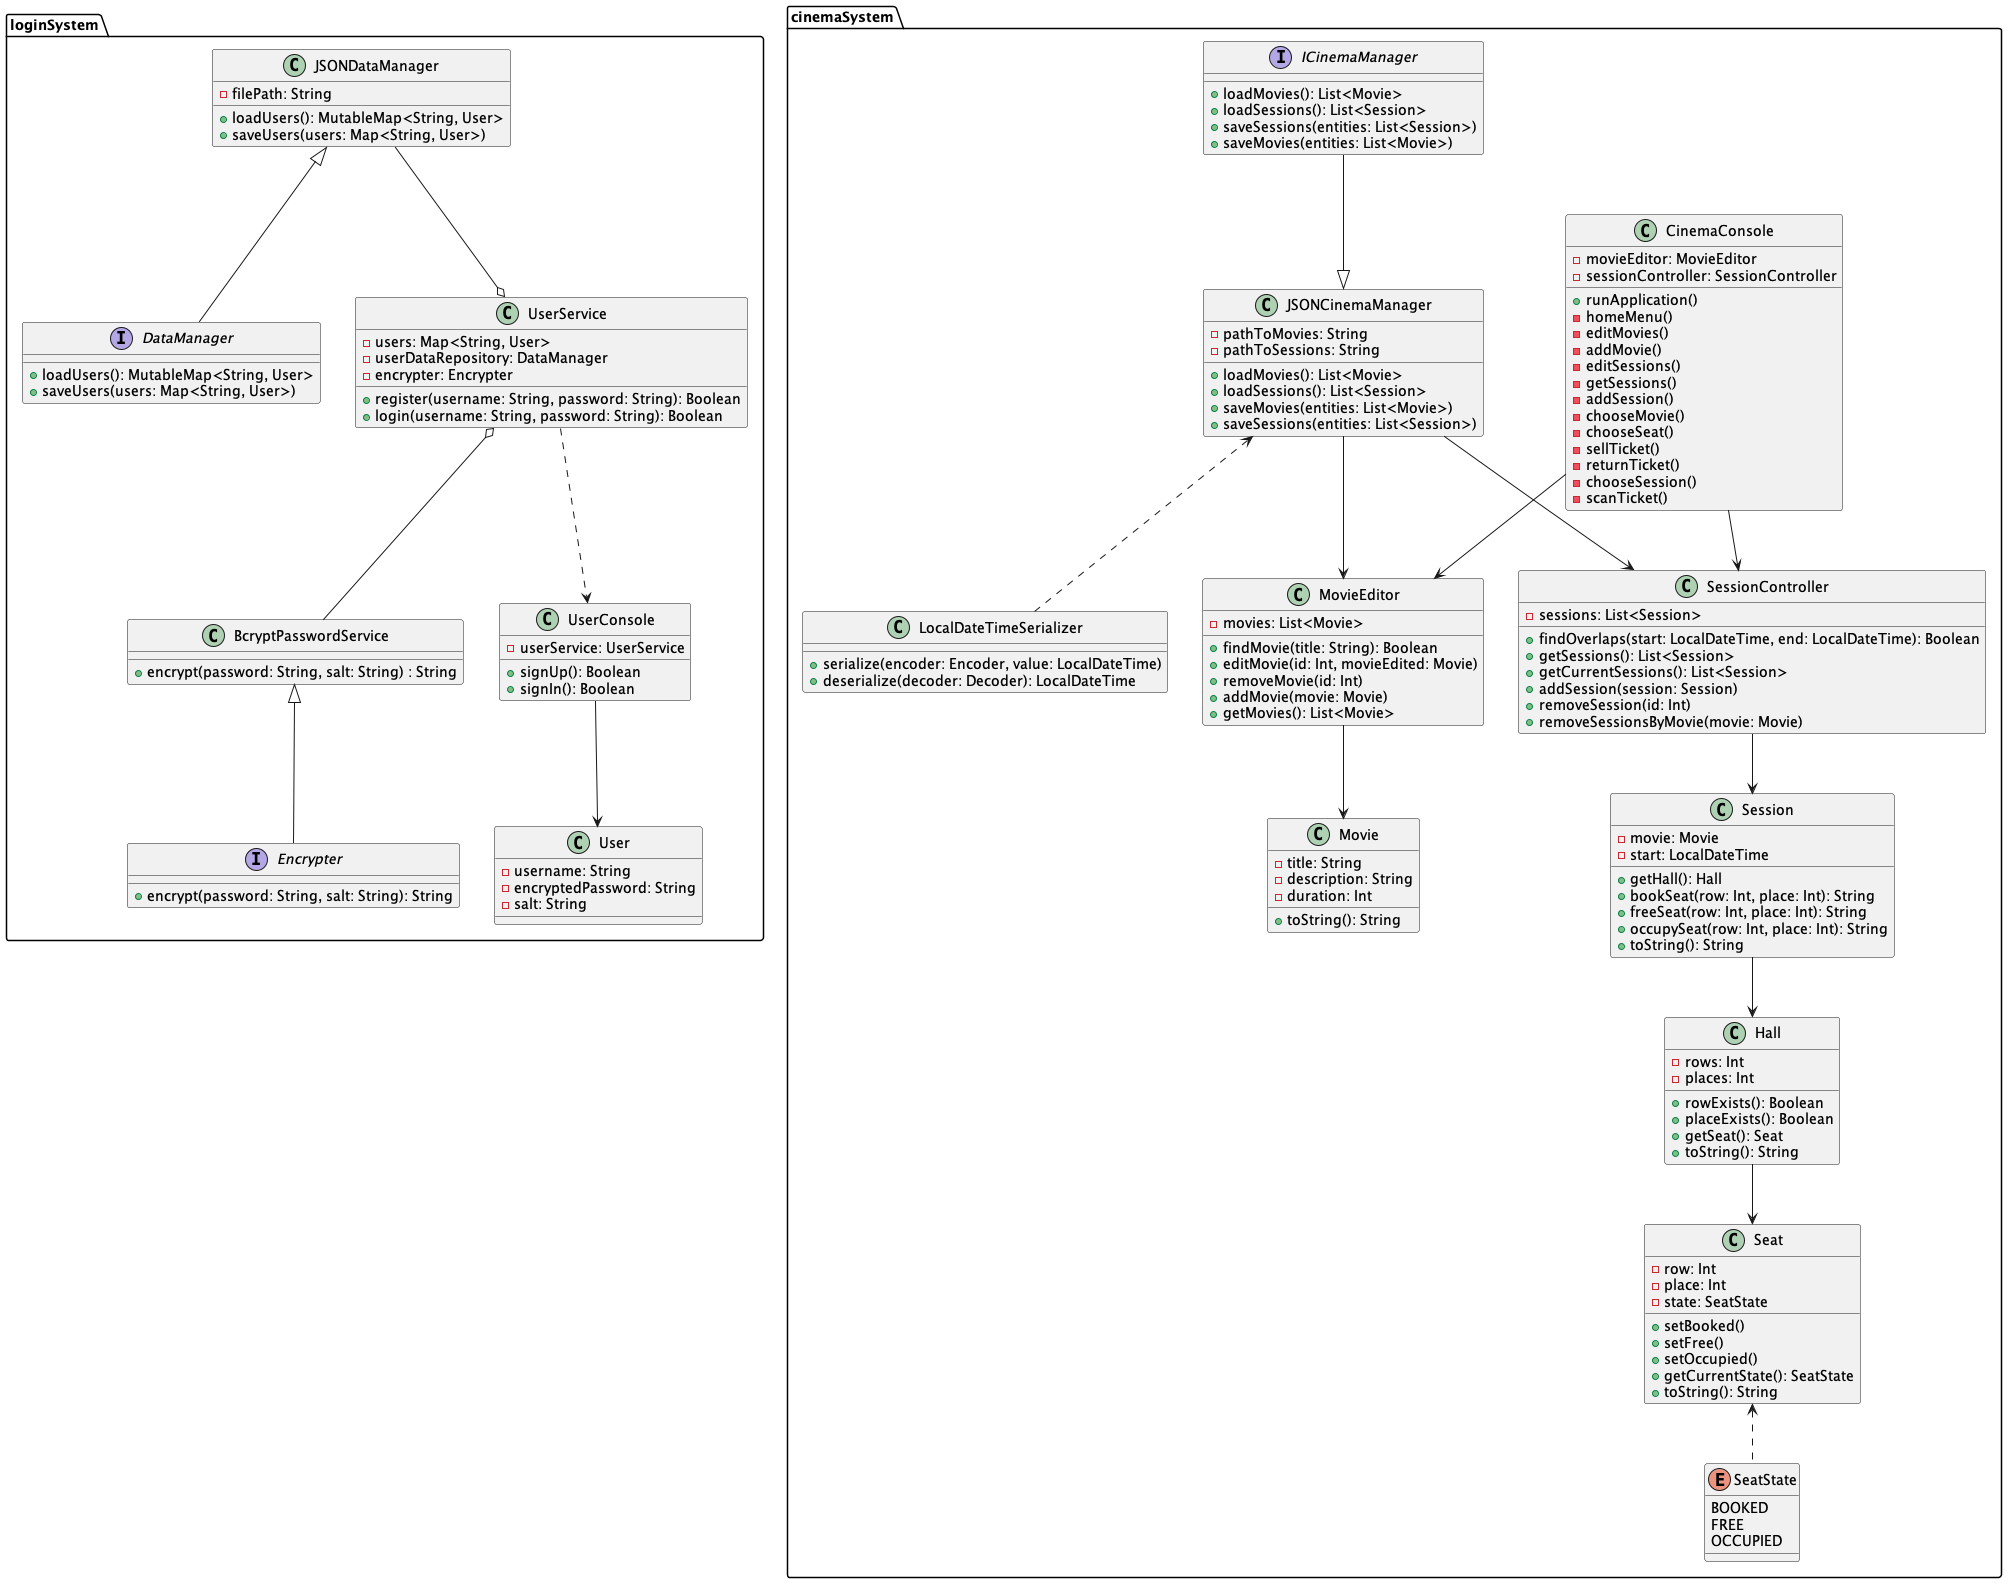

The diagram above was rendered by PlantUML. Its source (embedded in the PNG):
@startuml

namespace loginSystem {
    class BcryptPasswordService {
      +encrypt(password: String, salt: String) : String
    }
    Interface DataManager {
      +loadUsers(): MutableMap<String, User>
      +saveUsers(users: Map<String, User>)
    }
    Interface Encrypter {
      +encrypt(password: String, salt: String): String
    }
    class JSONDataManager {
      -filePath: String
      +loadUsers(): MutableMap<String, User>
      +saveUsers(users: Map<String, User>)
    }
    class User {
      -username: String
      -encryptedPassword: String
      -salt: String
    }
    class UserConsole {
      -userService: UserService
      +signUp(): Boolean
      +signIn(): Boolean
    }
    class UserService {
      -users: Map<String, User>
      -userDataRepository: DataManager
      -encrypter: Encrypter
      +register(username: String, password: String): Boolean
      +login(username: String, password: String): Boolean
    }

}

namespace cinemaSystem {

class CinemaConsole {
  -movieEditor: MovieEditor
  -sessionController: SessionController
  +runApplication()
  -homeMenu()
  -editMovies()
  -addMovie()
  -editSessions()
  -getSessions()
  -addSession()
  -chooseMovie()
  -chooseSeat()
  -sellTicket()
  -returnTicket()
  -chooseSession()
  -scanTicket()
}

class Hall {
  -rows: Int
  -places: Int
  +rowExists(): Boolean
  +placeExists(): Boolean
  +getSeat(): Seat
  +toString(): String
}

Interface ICinemaManager {
  +loadMovies(): List<Movie>
  +loadSessions(): List<Session>
  +saveSessions(entities: List<Session>)
  +saveMovies(entities: List<Movie>)
}

class JSONCinemaManager {
  -pathToMovies: String
  -pathToSessions: String
  +loadMovies(): List<Movie>
  +loadSessions(): List<Session>
  +saveMovies(entities: List<Movie>)
  +saveSessions(entities: List<Session>)
}

class LocalDateTimeSerializer {
  +serialize(encoder: Encoder, value: LocalDateTime)
  +deserialize(decoder: Decoder): LocalDateTime
}

class Movie {
  -title: String
  -description: String
  -duration: Int
  +toString(): String
}

class MovieEditor {
  -movies: List<Movie>
  +findMovie(title: String): Boolean
  +editMovie(id: Int, movieEdited: Movie)
  +removeMovie(id: Int)
  +addMovie(movie: Movie)
  +getMovies(): List<Movie>
}

class Seat {
  -row: Int
  -place: Int
  -state: SeatState
  +setBooked()
  +setFree()
  +setOccupied()
  +getCurrentState(): SeatState
  +toString(): String
}

enum SeatState {
  BOOKED
  FREE
  OCCUPIED
}

class Session {
  -movie: Movie
  -start: LocalDateTime
  +getHall(): Hall
  +bookSeat(row: Int, place: Int): String
  +freeSeat(row: Int, place: Int): String
  +occupySeat(row: Int, place: Int): String
  +toString(): String
}

class SessionController {
  -sessions: List<Session>
  +findOverlaps(start: LocalDateTime, end: LocalDateTime): Boolean
  +getSessions(): List<Session>
  +getCurrentSessions(): List<Session>
  +addSession(session: Session)
  +removeSession(id: Int)
  +removeSessionsByMovie(movie: Movie)
}
}

CinemaConsole --> MovieEditor
MovieEditor --> Movie
CinemaConsole --> SessionController
JSONCinemaManager --> MovieEditor
JSONCinemaManager --> SessionController
UserService ..> UserConsole
JSONDataManager --o UserService 
UserService o-- BcryptPasswordService
BcryptPasswordService <|-- Encrypter
ICinemaManager --|> JSONCinemaManager
SessionController --> Session
JSONDataManager <|-- DataManager
Session --> Hall
Hall --> Seat
Seat <.. SeatState
JSONCinemaManager <.. LocalDateTimeSerializer
UserConsole --> User

@enduml